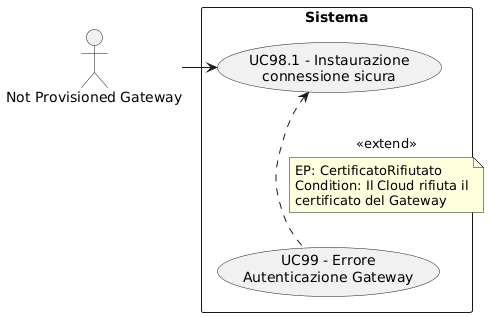

The diagram above was rendered by PlantUML. Its source (embedded in the PNG):
@startuml
skinparam wrapWidth 200
skinparam MaxMessageSize 150
top to bottom direction
skinparam packageStyle rectangle

actor "Not Provisioned Gateway" as CA_np_gway

rectangle "Sistema" {
    usecase "UC99 - Errore Autenticazione Gateway" as err_autenticazione_gateway
    usecase "UC98.1 - Instaurazione connessione sicura" as instaurazione_connessione_sicura
}

CA_np_gway -right-> instaurazione_connessione_sicura
err_autenticazione_gateway .up.> instaurazione_connessione_sicura : <<extend>>
note on link
  EP: CertificatoRifiutato
  Condition: Il Cloud rifiuta il certificato del Gateway
end note
@enduml